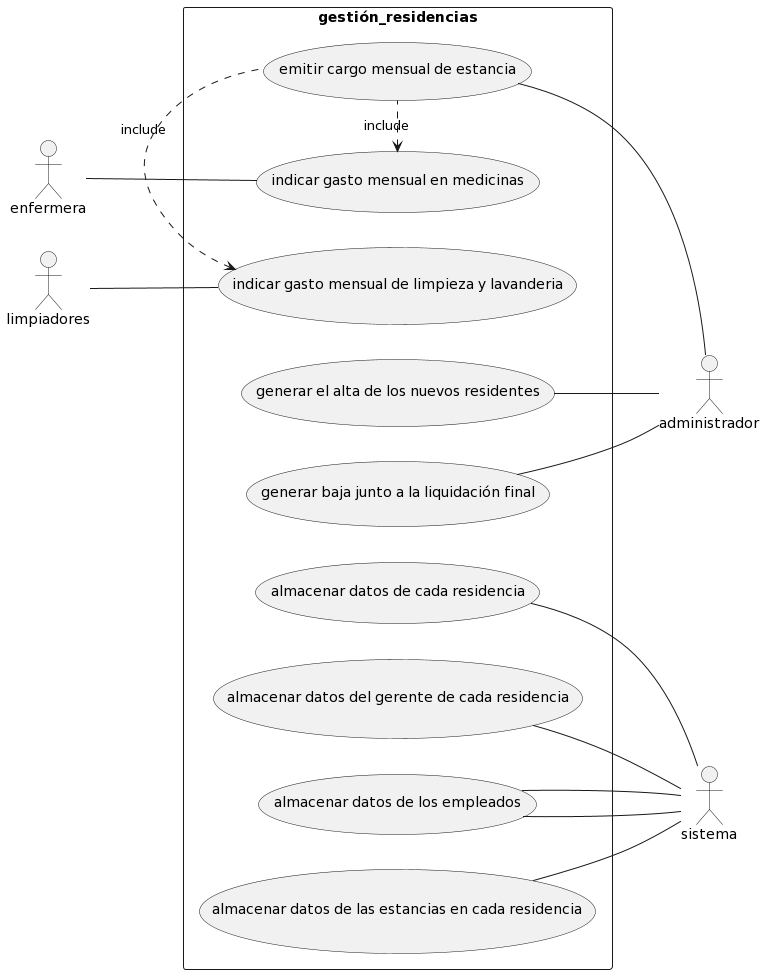

The diagram above was rendered by PlantUML. Its source (embedded in the PNG):
@startuml
left to right direction
skinparam packageStyle rectangle
actor sistema
actor administrador
actor enfermera
actor limpiadores
rectangle gestión_residencias {
  (almacenar datos de cada residencia) -- sistema
  (almacenar datos del gerente de cada residencia) -- sistema
  (almacenar datos de los empleados) -- sistema
  (almacenar datos de los empleados) -- sistema
  (almacenar datos de las estancias en cada residencia) -- sistema
  
  (generar el alta de los nuevos residentes) -- administrador
  (generar baja junto a la liquidación final) -- administrador
  (emitir cargo mensual de estancia) -- administrador
  
  enfermera -- (indicar gasto mensual en medicinas)
  
  limpiadores -- (indicar gasto mensual de limpieza y lavanderia)

 (indicar gasto mensual en medicinas) <. (emitir cargo mensual de estancia): include
 (indicar gasto mensual de limpieza y lavanderia) <. (emitir cargo mensual de estancia): include

}
@enduml